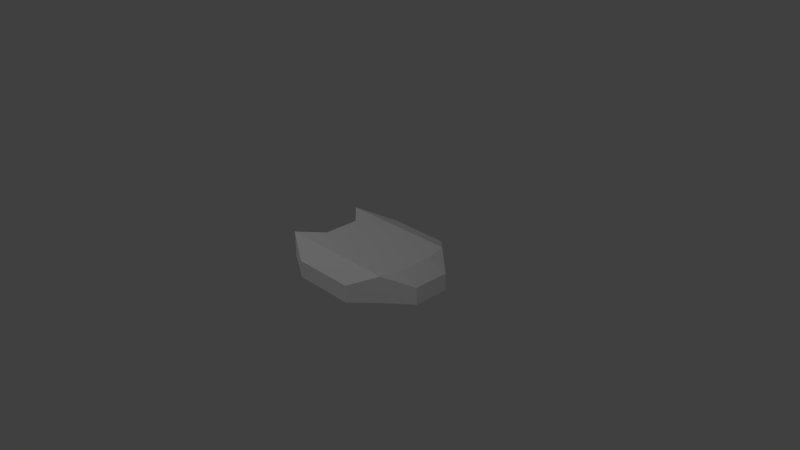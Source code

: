 # Source: LowPolyShip.blend  (saved by Blender 2.75.0; exported with 4.5.12 LTS)
import bpy
from mathutils import Matrix  # noqa: F401  (used for matrix-valued properties, if any)

bpy.ops.wm.read_factory_settings(use_empty=True)
scene = bpy.context.scene
scene.name = 'Scene'

# ---- collections
col_collection_1 = bpy.data.collections.new('Collection 1'); scene.collection.children.link(col_collection_1)

# ---- materials (node trees are filled in below, after node groups)
mat_lowpolyship = bpy.data.materials.new('LowPolyShip')
mat_lowpolyship.alpha_threshold = 0.0
mat_lowpolyship.use_transparent_shadow = False
mat_lowpolyship.roughness = 0.5
mat_lowpolyship.line_color = (0.0, 0.0, 0.0, 1.0)

# ---- material node trees

# ---- world
world_world = bpy.data.worlds.new('World'); scene.world = world_world
world_world.color = (0.05088, 0.05088, 0.05088)
world_world.use_sun_shadow = False
world_world.sun_shadow_jitter_overblur = 0.0
world_world.cycles.sampling_method = 'MANUAL'
world_world.cycles.sample_map_resolution = 256

# ---- cameras
cam_camera = bpy.data.cameras.new('Camera')
cam_camera.clip_end = 100.0
cam_camera.lens = 35.0
cam_camera.sensor_width = 32.0
cam_camera.sensor_height = 18.0
cam_camera.ortho_scale = 7.314
cam_camera.dof.focus_distance = 0.0
cam_camera.dof.aperture_fstop = 128.0

# ---- lights
light_lamp_002 = bpy.data.lights.new('Lamp.002', 'POINT')
light_lamp_002.transmission_factor = 0.0
light_lamp_002.cutoff_distance = 30.0
light_lamp_002.energy = 100.0
light_lamp_002.shadow_buffer_clip_start = 1.001
light_lamp_002.shadow_soft_size = 0.1
light_lamp_002.shadow_maximum_resolution = 0.006
light_lamp_002.use_absolute_resolution = True
light_lamp_002.cycles.use_multiple_importance_sampling = False
light_lamp_001 = bpy.data.lights.new('Lamp.001', 'POINT')
light_lamp_001.transmission_factor = 0.0
light_lamp_001.cutoff_distance = 30.0
light_lamp_001.energy = 100.0
light_lamp_001.shadow_buffer_clip_start = 1.001
light_lamp_001.shadow_soft_size = 0.1
light_lamp_001.shadow_maximum_resolution = 0.006
light_lamp_001.use_absolute_resolution = True
light_lamp_001.cycles.use_multiple_importance_sampling = False
light_lamp = bpy.data.lights.new('Lamp', 'POINT')
light_lamp.transmission_factor = 0.0
light_lamp.cutoff_distance = 30.0
light_lamp.energy = 100.0
light_lamp.shadow_buffer_clip_start = 1.001
light_lamp.shadow_soft_size = 0.1
light_lamp.shadow_maximum_resolution = 0.006
light_lamp.use_absolute_resolution = True
light_lamp.cycles.use_multiple_importance_sampling = False

# ---- meshes
me_cube = bpy.data.meshes.new('Cube')
me_cube.from_pydata([(0.71, 0.5291, -0.1968), (0.71, -0.5291, -0.1968), (-0.9557, -0.5291, -0.1968), (-0.9557, 0.5291, -0.1968), (0.71, 0.5291, 0.168), (0.71, -0.5291, 0.168), (-0.9557, -0.5291, 0.168), (-0.9557, 0.5291, 0.168), (1.044, -0.2483, 0.03848), (0.71, 0.5291, 0.03848), (0.71, -0.5291, 0.03848), (1.044, 0.2483, 0.03848), (-0.9557, -0.5291, 0.03848), (-0.9557, 0.5291, 0.03848), (-0.6364, 0.2483, 0.03848), (-0.6364, -0.2483, 0.03848), (-0.6364, 0.2483, 0.168), (-0.6364, -0.2483, 0.168), (0.7778, -0.2483, 0.168), (0.7778, 0.2483, 0.168), (0.4117, 0.8228, -0.1968), (0.4117, -0.8228, -0.1968), (0.4117, 0.5291, 0.168), (0.4117, -0.5291, 0.168), (0.4117, 0.8228, 0.03848), (0.4117, -0.8228, 0.03848), (-0.6364, 0.2483, -0.1968), (-0.6364, -0.2483, -0.1968), (-0.4557, 0.8228, -0.1968), (-0.4557, -0.8228, -0.1968), (-0.4557, 0.5291, 0.168), (-0.4557, -0.5291, 0.168), (-0.4557, 0.8228, 0.03848), (-0.4557, -0.8228, 0.03848), (1.044, -0.2483, -0.1968), (1.044, 0.2483, -0.1968), (0.4117, -0.2483, -0.1968), (0.4117, 0.2483, -0.1968), (0.4117, 0.2483, 0.168), (0.4117, -0.2483, 0.168), (-0.4557, -0.2483, -0.1968), (-0.4557, 0.2483, -0.1968), (-0.4557, 0.2483, 0.168), (-0.4557, -0.2483, 0.168)], [], [(7, 16, 42, 30), (29, 2, 27, 40), (39, 23, 5, 18), (33, 31, 6), (34, 8, 10, 1), (32, 28, 3, 13), (32, 13, 7), (14, 16, 7, 13), (21, 29, 40, 36), (29, 33, 12, 2), (8, 18, 5), (41, 28, 20, 37), (38, 42, 43, 39), (40, 41, 37, 36), (42, 38, 22, 30), (17, 6, 31, 43), (40, 27, 26, 41), (5, 23, 25), (1, 10, 25, 21), (9, 0, 20, 24), (4, 9, 24), (2, 12, 15, 27), (41, 26, 3, 28), (25, 23, 31, 33), (24, 20, 28, 32), (21, 25, 33, 29), (39, 43, 31, 23), (16, 17, 43, 42), (27, 15, 14, 26), (26, 14, 13, 3), (0, 35, 37, 20), (35, 34, 36, 37), (4, 19, 11), (11, 19, 18, 8), (12, 6, 17, 15), (15, 17, 16, 14), (0, 9, 11, 35), (35, 11, 8, 34), (22, 38, 19, 4), (38, 39, 18, 19), (22, 24, 32, 30), (9, 4, 11), (10, 8, 5), (22, 4, 24), (10, 5, 25), (30, 32, 7), (12, 33, 6), (1, 21, 36, 34)])
_uv = me_cube.uv_layers.new(name='UVMap')
_uv.uv.foreach_set('vector', [0.5901, 0.4861, 0.6703, 0.5774, 0.6703, 0.629, 0.5901, 0.629, 0.01604, 0.6141, 0.08879, 0.4903, 0.1583, 0.5694, 0.1583, 0.6141, 0.8121, 0.8769, 0.8923, 0.8769, 0.8923, 0.9621, 0.8121, 0.9815, 0.9841, 0.6291, 0.8924, 0.6291, 0.8925, 0.4862, 0.7102, 0.03638, 0.7102, 0.1028, 0.5871, 0.1028, 0.5871, 0.03638, 0.6803, 0.3722, 0.6803, 0.252, 0.9765, 0.252, 0.9765, 0.3722, 0.6803, 0.3722, 0.9765, 0.3722, 0.9765, 0.4383, 0.1863, 0.1266, 0.1863, 0.1779, 0.01791, 0.1779, 0.01791, 0.1266, 0.01604, 0.8289, 0.01604, 0.6141, 0.1583, 0.6141, 0.1583, 0.8289, 0.6803, 0.252, 0.6803, 0.3722, 0.9765, 0.3722, 0.9765, 0.252, 0.7101, 0.1301, 0.7101, 0.2137, 0.6304, 0.2309, 0.2813, 0.6141, 0.4236, 0.6141, 0.4236, 0.8289, 0.2813, 0.8289, 0.6702, 0.8768, 0.6703, 0.629, 0.8122, 0.6291, 0.8121, 0.8769, 0.1583, 0.6141, 0.2813, 0.6141, 0.2813, 0.8289, 0.1583, 0.8289, 0.6703, 0.629, 0.6702, 0.8768, 0.59, 0.8768, 0.5901, 0.629, 0.8122, 0.5774, 0.8925, 0.4862, 0.8924, 0.6291, 0.8122, 0.6291, 0.1583, 0.6141, 0.1583, 0.5694, 0.2813, 0.5694, 0.2813, 0.6141, 0.8923, 0.9621, 0.8923, 0.8769, 0.984, 0.8769, 0.02348, 0.252, 0.02348, 0.3722, 0.2373, 0.3722, 0.2373, 0.252, 0.02348, 0.3722, 0.02348, 0.252, 0.2373, 0.252, 0.2373, 0.3722, 0.02348, 0.4383, 0.02348, 0.3722, 0.2373, 0.3722, 0.5515, 0.03337, 0.5515, 0.1266, 0.3831, 0.1266, 0.3831, 0.03337, 0.2813, 0.6141, 0.2813, 0.5694, 0.3509, 0.4903, 0.4236, 0.6141, 0.984, 0.8769, 0.8923, 0.8769, 0.8924, 0.6291, 0.9841, 0.6291, 0.2373, 0.3722, 0.2373, 0.252, 0.6803, 0.252, 0.6803, 0.3722, 0.2373, 0.252, 0.2373, 0.3722, 0.6803, 0.3722, 0.6803, 0.252, 0.8121, 0.8769, 0.8122, 0.6291, 0.8924, 0.6291, 0.8923, 0.8769, 0.6703, 0.5774, 0.8122, 0.5774, 0.8122, 0.6291, 0.6703, 0.629, 0.3831, 0.03337, 0.3831, 0.1266, 0.1863, 0.1266, 0.1863, 0.03337, 0.1863, 0.03337, 0.1863, 0.1266, 0.01791, 0.1266, 0.01791, 0.03337, 0.3509, 0.9028, 0.2813, 0.9856, 0.2813, 0.8289, 0.4236, 0.8289, 0.2813, 0.9856, 0.1583, 0.9856, 0.1583, 0.8289, 0.2813, 0.8289, 0.9298, 0.2309, 0.8502, 0.2137, 0.8502, 0.1301, 0.8502, 0.1301, 0.8502, 0.2137, 0.7101, 0.2137, 0.7101, 0.1301, 0.5515, 0.1266, 0.5515, 0.1779, 0.3831, 0.1779, 0.3831, 0.1266, 0.3831, 0.1266, 0.3831, 0.1779, 0.1863, 0.1779, 0.1863, 0.1266, 0.9735, 0.03638, 0.9735, 0.1028, 0.8504, 0.1028, 0.8504, 0.03638, 0.8504, 0.03638, 0.8504, 0.1028, 0.7102, 0.1028, 0.7102, 0.03638, 0.59, 0.8768, 0.6702, 0.8768, 0.6702, 0.9814, 0.5899, 0.962, 0.6702, 0.8768, 0.8121, 0.8769, 0.8121, 0.9815, 0.6702, 0.9814, 0.59, 0.8768, 0.4983, 0.8768, 0.4983, 0.629, 0.5901, 0.629, 0.9509, 0.201, 0.9298, 0.2309, 0.8502, 0.1301, 0.6094, 0.201, 0.7101, 0.1301, 0.6304, 0.2309, 0.59, 0.8768, 0.5899, 0.962, 0.4983, 0.8768, 0.02348, 0.3722, 0.02348, 0.4383, 0.2373, 0.3722, 0.5901, 0.629, 0.4983, 0.629, 0.5901, 0.4861, 0.9765, 0.3722, 0.6803, 0.3722, 0.9765, 0.4383, 0.08879, 0.9028, 0.01604, 0.8289, 0.1583, 0.8289, 0.1583, 0.9856])
me_cube.materials.append(mat_lowpolyship)
me_cube.use_remesh_preserve_volume = False
me_cube.use_remesh_preserve_attributes = False
me_cube.use_mirror_vertex_groups = False
me_cube.update()

# ---- objects
ob_lamp_002 = bpy.data.objects.new('Lamp.002', light_lamp_002)
ob_lamp_001 = bpy.data.objects.new('Lamp.001', light_lamp_001)
ob_lowpolyspaceship = bpy.data.objects.new('LowPolySpaceship', me_cube)
ob_lamp = bpy.data.objects.new('Lamp', light_lamp)
ob_camera = bpy.data.objects.new('Camera', cam_camera)

# ---- transforms, parenting, visibility, modifiers, constraints
ob_lamp_002.location = (-6.717, -3.476, 2.193)
ob_lamp_002.rotation_euler = (0.6503, 0.05522, 1.866)
ob_lamp_002.lock_rotations_4d = False
ob_lamp_002.empty_display_type = 'ARROWS'
ob_lamp_002.color = (0.0, 0.0, 0.0, 0.0)
ob_lamp_002.lineart.crease_threshold = 0.0
ob_lamp_001.location = (5.523, -5.165, 2.193)
ob_lamp_001.rotation_euler = (0.6503, 0.05522, 1.866)
ob_lamp_001.lock_rotations_4d = False
ob_lamp_001.empty_display_type = 'ARROWS'
ob_lamp_001.color = (0.0, 0.0, 0.0, 0.0)
ob_lamp_001.lineart.crease_threshold = 0.0
ob_lowpolyspaceship.location = (0.0, 0.0, 0.0)
ob_lowpolyspaceship.lock_rotations_4d = False
ob_lowpolyspaceship.empty_display_type = 'ARROWS'
ob_lowpolyspaceship.lineart.crease_threshold = 0.0
ob_lamp.location = (-0.7587, -1.383, 5.904)
ob_lamp.rotation_euler = (0.6503, 0.05522, 1.866)
ob_lamp.lock_rotations_4d = False
ob_lamp.empty_display_type = 'ARROWS'
ob_lamp.color = (0.0, 0.0, 0.0, 0.0)
ob_lamp.lineart.crease_threshold = 0.0
ob_camera.location = (7.481, -6.508, 5.344)
ob_camera.rotation_euler = (1.109, 0.01082, 0.8149)
ob_camera.lock_rotations_4d = False
ob_camera.empty_display_type = 'ARROWS'
ob_camera.color = (0.0, 0.0, 0.0, 0.0)
ob_camera.display_type = 'WIRE'
ob_camera.lineart.crease_threshold = 0.0

# ---- collection membership
col_collection_1.objects.link(ob_lamp_002)
col_collection_1.objects.link(ob_lamp_001)
col_collection_1.objects.link(ob_lowpolyspaceship)
col_collection_1.objects.link(ob_lamp)
col_collection_1.objects.link(ob_camera)

# ---- scene / render settings (as saved in the file)
scene.camera = ob_camera
scene.frame_start = 1; scene.frame_end = 250; scene.frame_set(1)
scene.render.engine = 'BLENDER_EEVEE_NEXT'
scene.render.resolution_percentage = 50
scene.render.dither_intensity = 0.0
scene.cycles.use_denoising = False
scene.cycles.samples = 10
scene.cycles.sampling_pattern = 'TABULATED_SOBOL'
scene.cycles.light_sampling_threshold = 0.0
scene.cycles.use_adaptive_sampling = False
scene.cycles.use_light_tree = False
scene.cycles.blur_glossy = 0.0
scene.cycles.pixel_filter_type = 'GAUSSIAN'
scene.cycles.sample_clamp_indirect = 0.0
scene.view_settings.view_transform = 'Standard'
bpy.context.view_layer.update()
